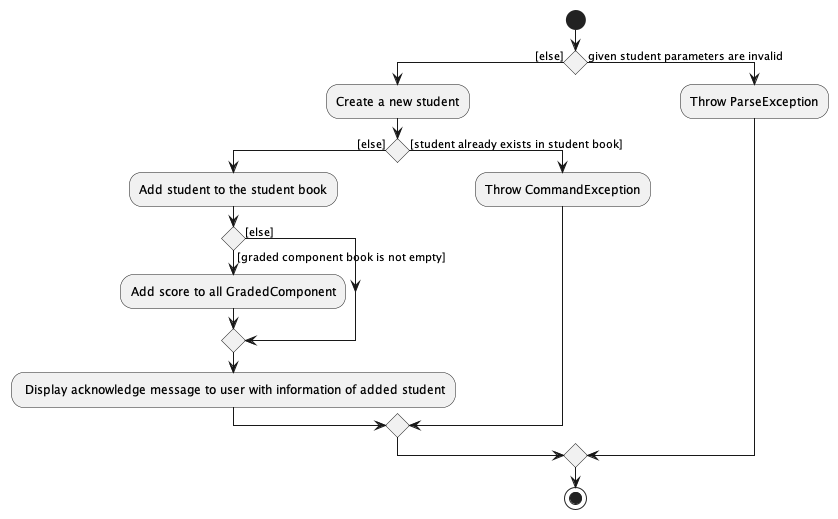

The diagram above was rendered by PlantUML. Its source (embedded in the PNG):
@startuml
'https://plantuml.com/sequence-diagram

start
if () then ([else])
    :Create a new student;
    if () then ([else])
        :Add student to the student book;
        if () then ([else])
        else ([graded component book is not empty])
        :Add score to all GradedComponent;
        endif
        : Display acknowledge message to user with information of added student;

    else ([student already exists in student book])
        :Throw CommandException;
    endif
else (given student parameters are invalid)
    :Throw ParseException;
endif

stop

@enduml